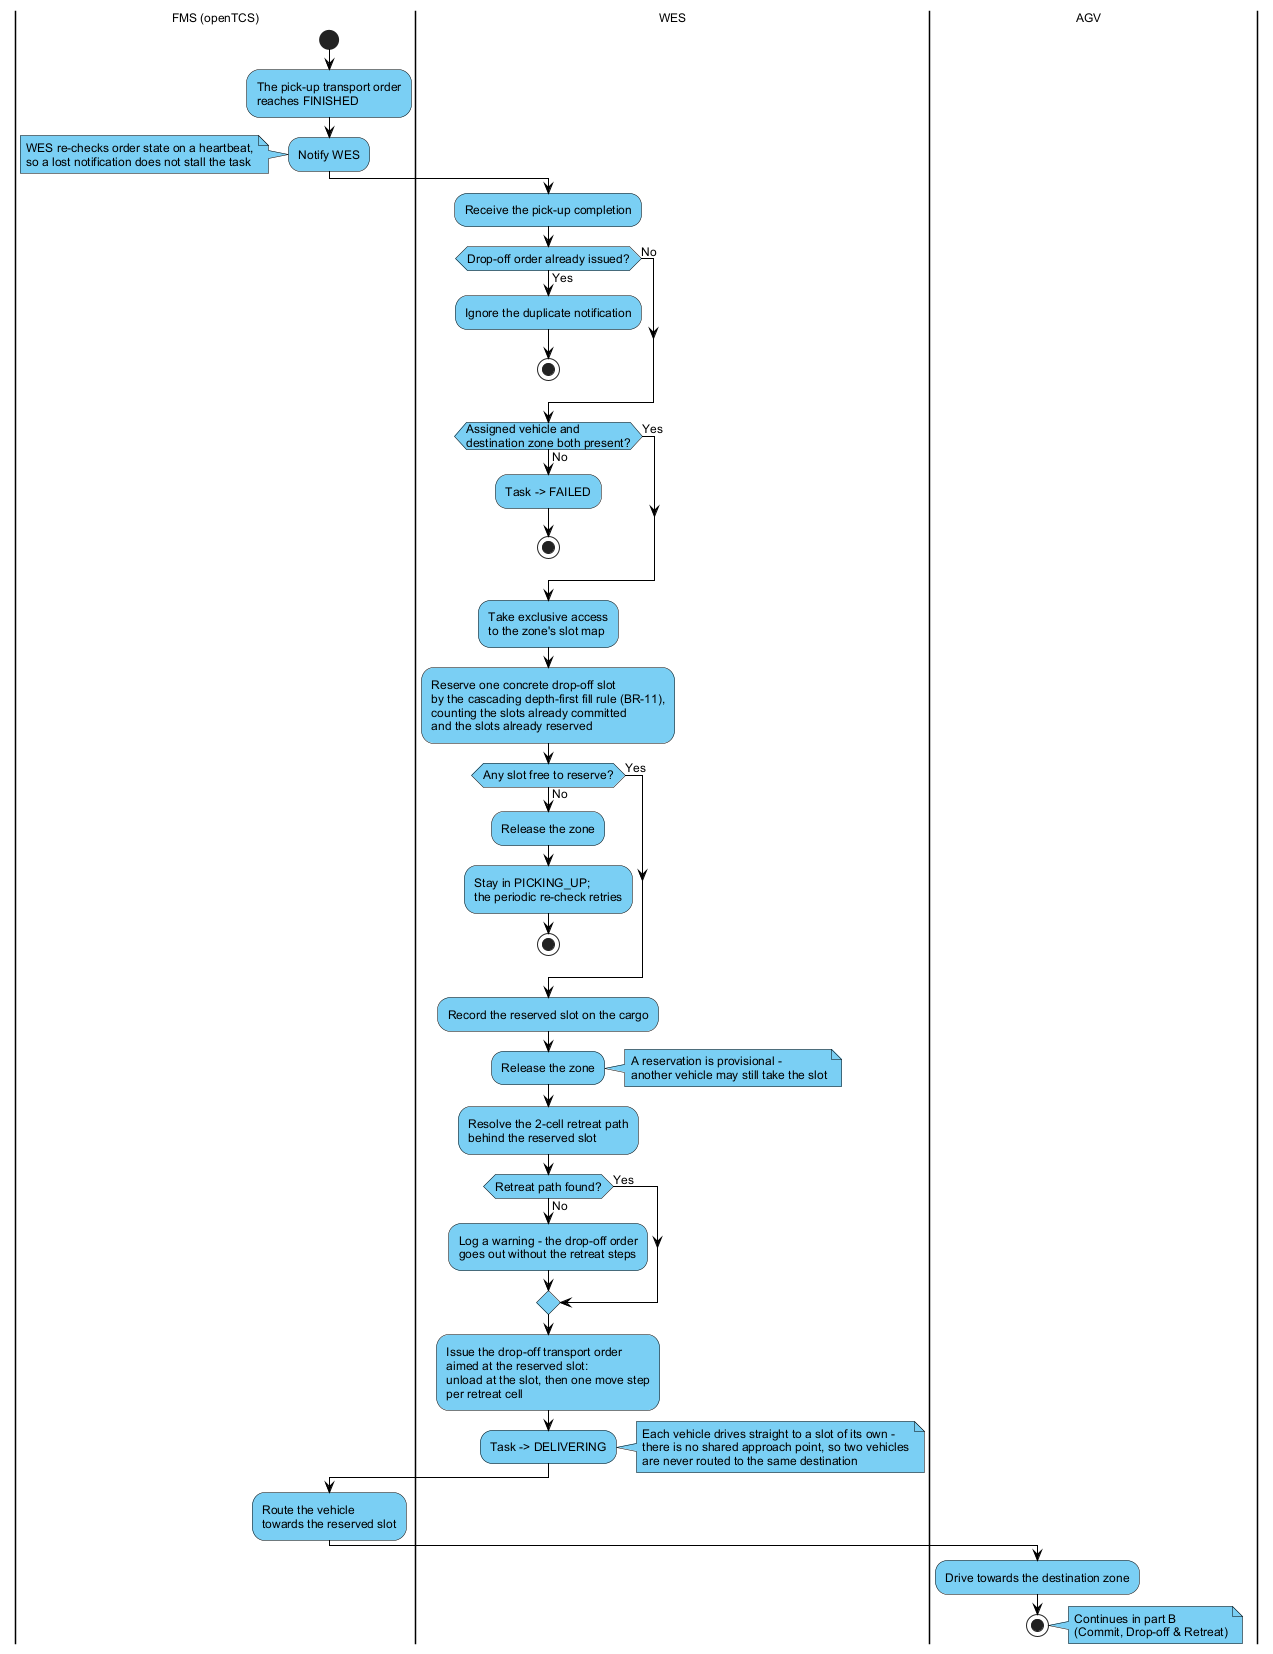

The diagram above was rendered by PlantUML. Its source (embedded in the PNG):
@startuml mf-02a-reserve-aim
' SRS Section II.1.2.2 — Main Workflow: Delivery, part A (Reserve & Aim)
' Continues in mf-02b-commit-dropoff-retreat.puml
' Supersedes mf-02a-approach.puml: the approach leg (TO2) was retired when the
' drop-off slot became dynamic — the vehicle is aimed at its own slot instead.
' Business-level vocabulary only; implementation detail belongs in the SDS.
' Render: java -jar plantuml.jar -charset UTF-8 -tpng mf-02a-reserve-aim.puml
skinparam backgroundColor #FFFFFF
skinparam defaultFontName Arial
skinparam defaultFontSize 12
skinparam swimlaneWidth 260
skinparam ArrowColor #000000
skinparam ActivityBorderColor #000000
skinparam ActivityBackgroundColor #7ACFF4
skinparam ActivityDiamondBorderColor #000000
skinparam ActivityDiamondBackgroundColor #7ACFF4
skinparam NoteBackgroundColor #7ACFF4
skinparam NoteBorderColor #000000

|FMS (openTCS)|
|WES|
|AGV|

|FMS (openTCS)|
start
:The pick-up transport order\nreaches FINISHED;
:Notify WES;
note left: WES re-checks order state on a heartbeat,\nso a lost notification does not stall the task

|WES|
:Receive the pick-up completion;
if (Drop-off order already issued?) then (Yes)
  :Ignore the duplicate notification;
  stop
else (No)
endif
if (Assigned vehicle and\ndestination zone both present?) then (No)
  :Task -> FAILED;
  stop
else (Yes)
endif
:Take exclusive access\nto the zone's slot map;
:Reserve one concrete drop-off slot\nby the cascading depth-first fill rule (BR-11),\ncounting the slots already committed\nand the slots already reserved;
if (Any slot free to reserve?) then (No)
  :Release the zone;
  :Stay in PICKING_UP;\nthe periodic re-check retries;
  stop
else (Yes)
endif
:Record the reserved slot on the cargo;
:Release the zone;
note right: A reservation is provisional -\nanother vehicle may still take the slot
:Resolve the 2-cell retreat path\nbehind the reserved slot;
if (Retreat path found?) then (No)
  :Log a warning - the drop-off order\ngoes out without the retreat steps;
else (Yes)
endif
:Issue the drop-off transport order\naimed at the reserved slot:\nunload at the slot, then one move step\nper retreat cell;
:Task -> DELIVERING;
note right: Each vehicle drives straight to a slot of its own -\nthere is no shared approach point, so two vehicles\nare never routed to the same destination

|FMS (openTCS)|
:Route the vehicle\ntowards the reserved slot;

|AGV|
:Drive towards the destination zone;
stop
note right: Continues in part B\n(Commit, Drop-off & Retreat)

@enduml